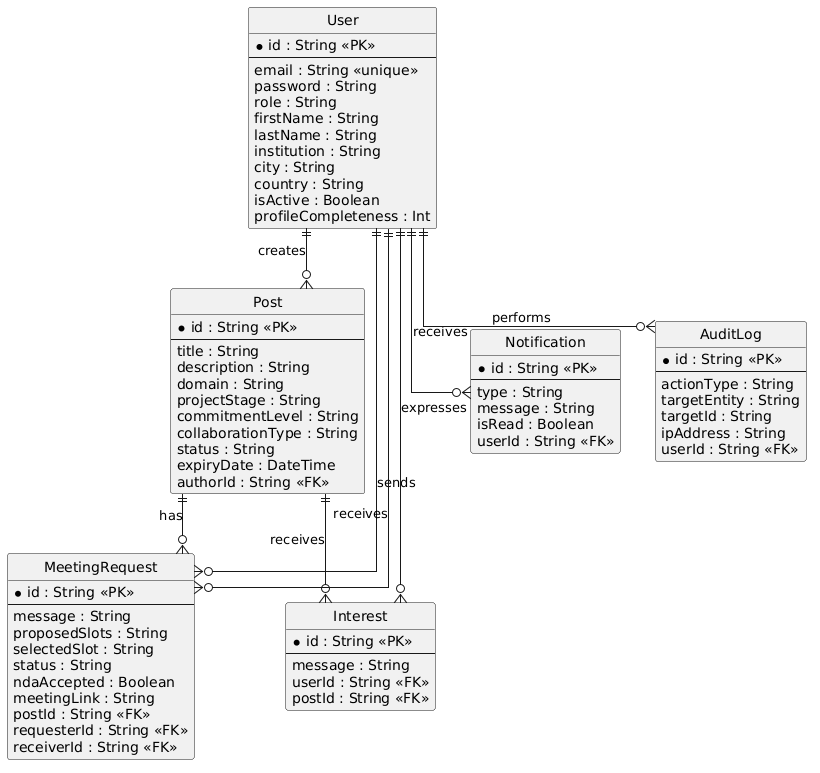

The diagram above was rendered by PlantUML. Its source (embedded in the PNG):
@startuml
hide circle
skinparam linetype ortho
skinparam shadowing false

entity "User" as User {
  * id : String <<PK>>
  --
  email : String <<unique>>
  password : String
  role : String
  firstName : String
  lastName : String
  institution : String
  city : String
  country : String
  isActive : Boolean
  profileCompleteness : Int
}

entity "Post" as Post {
  * id : String <<PK>>
  --
  title : String
  description : String
  domain : String
  projectStage : String
  commitmentLevel : String
  collaborationType : String
  status : String
  expiryDate : DateTime
  authorId : String <<FK>>
}

entity "MeetingRequest" as MeetingRequest {
  * id : String <<PK>>
  --
  message : String
  proposedSlots : String
  selectedSlot : String
  status : String
  ndaAccepted : Boolean
  meetingLink : String
  postId : String <<FK>>
  requesterId : String <<FK>>
  receiverId : String <<FK>>
}

entity "Interest" as Interest {
  * id : String <<PK>>
  --
  message : String
  userId : String <<FK>>
  postId : String <<FK>>
}

entity "Notification" as Notification {
  * id : String <<PK>>
  --
  type : String
  message : String
  isRead : Boolean
  userId : String <<FK>>
}

entity "AuditLog" as AuditLog {
  * id : String <<PK>>
  --
  actionType : String
  targetEntity : String
  targetId : String
  ipAddress : String
  userId : String <<FK>>
}

User ||--o{ Post : creates
User ||--o{ MeetingRequest : sends
User ||--o{ MeetingRequest : receives
Post ||--o{ MeetingRequest : has

User ||--o{ Interest : expresses
Post ||--o{ Interest : receives

User ||--o{ Notification : receives
User ||--o{ AuditLog : performs
@enduml